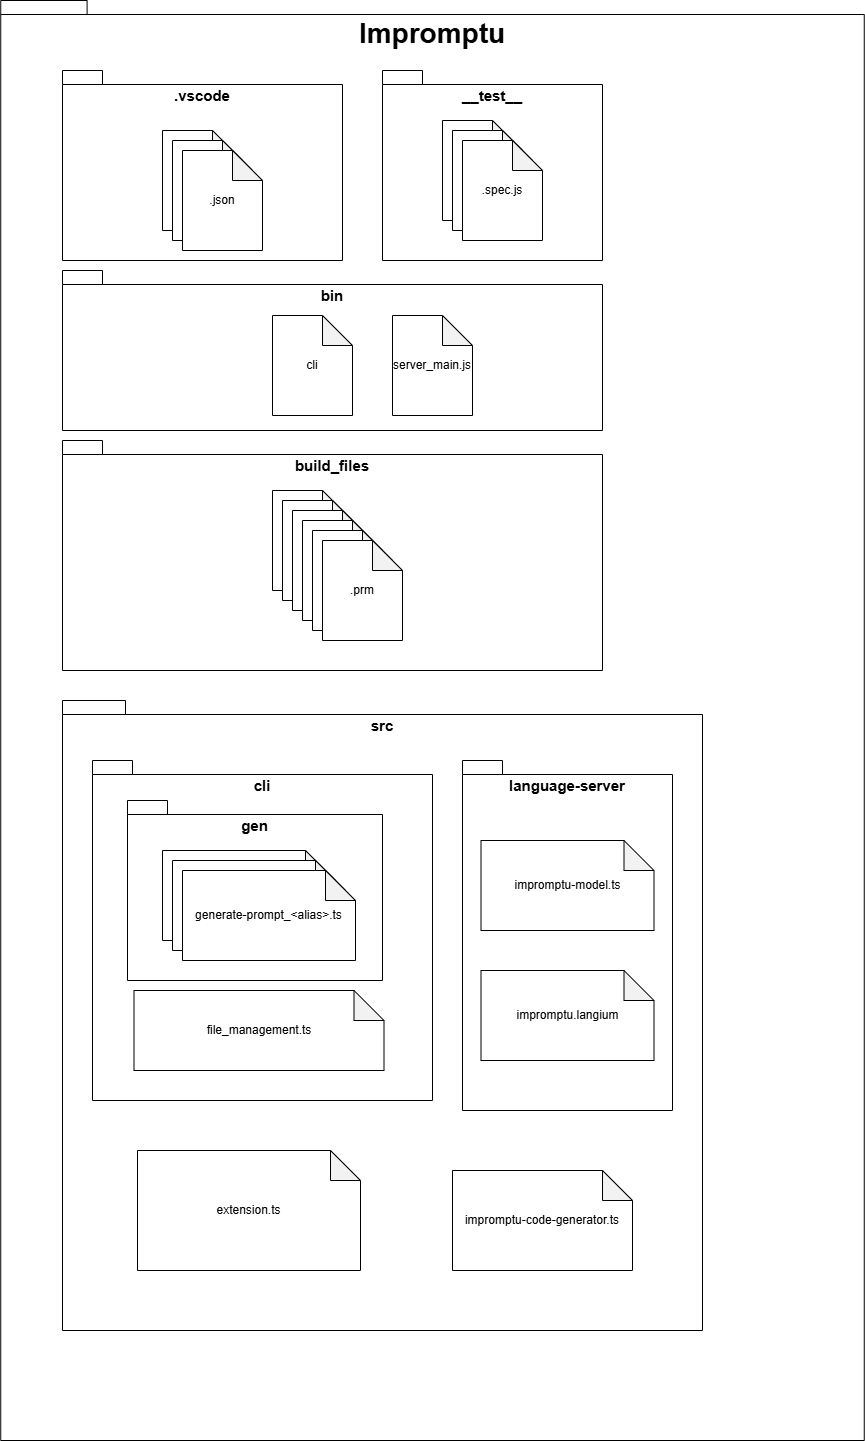

The diagram above was exported from draw.io. Its source (the exported page's mxGraphModel, read from the mxfile embedded in the PNG):
<mxGraphModel dx="1434" dy="772" grid="1" gridSize="10" guides="1" tooltips="1" connect="1" arrows="1" fold="1" page="1" pageScale="1" pageWidth="827" pageHeight="1169" math="0" shadow="0">
  <root>
    <mxCell id="0" />
    <mxCell id="1" parent="0" />
    <mxCell id="NcoXw1tOe6x49rq9R-MS-39" value="Impromptu" style="shape=folder;fontStyle=1;spacingTop=10;tabWidth=40;tabHeight=14;tabPosition=left;html=1;whiteSpace=wrap;verticalAlign=top;fontSize=28;" vertex="1" parent="1">
      <mxGeometry x="98.25" y="150" width="863.5" height="1440" as="geometry" />
    </mxCell>
    <mxCell id="NcoXw1tOe6x49rq9R-MS-1" value="__test__" style="shape=folder;fontStyle=1;spacingTop=10;tabWidth=40;tabHeight=14;tabPosition=left;html=1;whiteSpace=wrap;verticalAlign=top;fontSize=15;" vertex="1" parent="1">
      <mxGeometry x="480" y="220" width="220" height="190" as="geometry" />
    </mxCell>
    <mxCell id="NcoXw1tOe6x49rq9R-MS-2" value=".vscode" style="shape=folder;fontStyle=1;spacingTop=10;tabWidth=40;tabHeight=14;tabPosition=left;html=1;whiteSpace=wrap;verticalAlign=top;fontSize=15;" vertex="1" parent="1">
      <mxGeometry x="160" y="220" width="280" height="190" as="geometry" />
    </mxCell>
    <mxCell id="NcoXw1tOe6x49rq9R-MS-3" value="bin" style="shape=folder;fontStyle=1;spacingTop=10;tabWidth=40;tabHeight=14;tabPosition=left;html=1;whiteSpace=wrap;verticalAlign=top;fontSize=15;" vertex="1" parent="1">
      <mxGeometry x="160" y="420" width="540" height="160" as="geometry" />
    </mxCell>
    <mxCell id="NcoXw1tOe6x49rq9R-MS-4" value="build_files" style="shape=folder;fontStyle=1;spacingTop=10;tabWidth=40;tabHeight=14;tabPosition=left;html=1;whiteSpace=wrap;verticalAlign=top;fontSize=15;" vertex="1" parent="1">
      <mxGeometry x="160" y="590" width="540" height="230" as="geometry" />
    </mxCell>
    <mxCell id="NcoXw1tOe6x49rq9R-MS-5" value="src" style="shape=folder;fontStyle=1;spacingTop=10;tabWidth=40;tabHeight=14;tabPosition=left;html=1;whiteSpace=wrap;verticalAlign=top;fontSize=15;" vertex="1" parent="1">
      <mxGeometry x="160" y="850" width="640" height="630" as="geometry" />
    </mxCell>
    <mxCell id="NcoXw1tOe6x49rq9R-MS-6" value="cli" style="shape=folder;fontStyle=1;spacingTop=10;tabWidth=40;tabHeight=14;tabPosition=left;html=1;whiteSpace=wrap;verticalAlign=top;fontSize=15;" vertex="1" parent="1">
      <mxGeometry x="190" y="910" width="340" height="340" as="geometry" />
    </mxCell>
    <mxCell id="NcoXw1tOe6x49rq9R-MS-7" value="gen" style="shape=folder;fontStyle=1;spacingTop=10;tabWidth=40;tabHeight=14;tabPosition=left;html=1;whiteSpace=wrap;verticalAlign=top;fontSize=15;" vertex="1" parent="1">
      <mxGeometry x="225" y="950" width="255" height="180" as="geometry" />
    </mxCell>
    <mxCell id="NcoXw1tOe6x49rq9R-MS-12" value=".json" style="shape=note;whiteSpace=wrap;html=1;backgroundOutline=1;darkOpacity=0.05;" vertex="1" parent="1">
      <mxGeometry x="260" y="280" width="80" height="100" as="geometry" />
    </mxCell>
    <mxCell id="NcoXw1tOe6x49rq9R-MS-15" value=".json" style="shape=note;whiteSpace=wrap;html=1;backgroundOutline=1;darkOpacity=0.05;" vertex="1" parent="1">
      <mxGeometry x="270" y="290" width="80" height="100" as="geometry" />
    </mxCell>
    <mxCell id="NcoXw1tOe6x49rq9R-MS-16" value=".json" style="shape=note;whiteSpace=wrap;html=1;backgroundOutline=1;darkOpacity=0.05;" vertex="1" parent="1">
      <mxGeometry x="280" y="300" width="80" height="100" as="geometry" />
    </mxCell>
    <mxCell id="NcoXw1tOe6x49rq9R-MS-17" value="cli" style="shape=note;whiteSpace=wrap;html=1;backgroundOutline=1;darkOpacity=0.05;" vertex="1" parent="1">
      <mxGeometry x="370" y="465" width="80" height="100" as="geometry" />
    </mxCell>
    <mxCell id="NcoXw1tOe6x49rq9R-MS-19" value="server_main.js" style="shape=note;whiteSpace=wrap;html=1;backgroundOutline=1;darkOpacity=0.05;" vertex="1" parent="1">
      <mxGeometry x="490" y="465" width="80" height="100" as="geometry" />
    </mxCell>
    <mxCell id="NcoXw1tOe6x49rq9R-MS-20" value=".prm&lt;span style=&quot;color: rgba(0, 0, 0, 0); font-family: monospace; font-size: 0px; text-align: start; text-wrap-mode: nowrap;&quot;&gt;%3CmxGraphModel%3E%3Croot%3E%3CmxCell%20id%3D%220%22%2F%3E%3CmxCell%20id%3D%221%22%20parent%3D%220%22%2F%3E%3CmxCell%20id%3D%222%22%20value%3D%22cli%22%20style%3D%22shape%3Dnote%3BwhiteSpace%3Dwrap%3Bhtml%3D1%3BbackgroundOutline%3D1%3BdarkOpacity%3D0.05%3B%22%20vertex%3D%221%22%20parent%3D%221%22%3E%3CmxGeometry%20x%3D%22370%22%20y%3D%22465%22%20width%3D%2280%22%20height%3D%22100%22%20as%3D%22geometry%22%2F%3E%3C%2FmxCell%3E%3C%2Froot%3E%3C%2FmxGraphModel%3E&lt;/span&gt;&lt;span style=&quot;color: rgba(0, 0, 0, 0); font-family: monospace; font-size: 0px; text-align: start; text-wrap-mode: nowrap;&quot;&gt;%3CmxGraphModel%3E%3Croot%3E%3CmxCell%20id%3D%220%22%2F%3E%3CmxCell%20id%3D%221%22%20parent%3D%220%22%2F%3E%3CmxCell%20id%3D%222%22%20value%3D%22cli%22%20style%3D%22shape%3Dnote%3BwhiteSpace%3Dwrap%3Bhtml%3D1%3BbackgroundOutline%3D1%3BdarkOpacity%3D0.05%3B%22%20vertex%3D%221%22%20parent%3D%221%22%3E%3CmxGeometry%20x%3D%22370%22%20y%3D%22465%22%20width%3D%2280%22%20height%3D%22100%22%20as%3D%22geometry%22%2F%3E%3C%2FmxCell%3E%3C%2Froot%3E%3C%2FmxGraphModel%3E&lt;/span&gt;" style="shape=note;whiteSpace=wrap;html=1;backgroundOutline=1;darkOpacity=0.05;" vertex="1" parent="1">
      <mxGeometry x="370" y="640" width="80" height="100" as="geometry" />
    </mxCell>
    <mxCell id="NcoXw1tOe6x49rq9R-MS-21" value=".prm&lt;span style=&quot;color: rgba(0, 0, 0, 0); font-family: monospace; font-size: 0px; text-align: start; text-wrap-mode: nowrap;&quot;&gt;%3CmxGraphModel%3E%3Croot%3E%3CmxCell%20id%3D%220%22%2F%3E%3CmxCell%20id%3D%221%22%20parent%3D%220%22%2F%3E%3CmxCell%20id%3D%222%22%20value%3D%22cli%22%20style%3D%22shape%3Dnote%3BwhiteSpace%3Dwrap%3Bhtml%3D1%3BbackgroundOutline%3D1%3BdarkOpacity%3D0.05%3B%22%20vertex%3D%221%22%20parent%3D%221%22%3E%3CmxGeometry%20x%3D%22370%22%20y%3D%22465%22%20width%3D%2280%22%20height%3D%22100%22%20as%3D%22geometry%22%2F%3E%3C%2FmxCell%3E%3C%2Froot%3E%3C%2FmxGraphModel%3E&lt;/span&gt;&lt;span style=&quot;color: rgba(0, 0, 0, 0); font-family: monospace; font-size: 0px; text-align: start; text-wrap-mode: nowrap;&quot;&gt;%3CmxGraphModel%3E%3Croot%3E%3CmxCell%20id%3D%220%22%2F%3E%3CmxCell%20id%3D%221%22%20parent%3D%220%22%2F%3E%3CmxCell%20id%3D%222%22%20value%3D%22cli%22%20style%3D%22shape%3Dnote%3BwhiteSpace%3Dwrap%3Bhtml%3D1%3BbackgroundOutline%3D1%3BdarkOpacity%3D0.05%3B%22%20vertex%3D%221%22%20parent%3D%221%22%3E%3CmxGeometry%20x%3D%22370%22%20y%3D%22465%22%20width%3D%2280%22%20height%3D%22100%22%20as%3D%22geometry%22%2F%3E%3C%2FmxCell%3E%3C%2Froot%3E%3C%2FmxGraphModel%3E&lt;/span&gt;" style="shape=note;whiteSpace=wrap;html=1;backgroundOutline=1;darkOpacity=0.05;" vertex="1" parent="1">
      <mxGeometry x="380" y="650" width="80" height="100" as="geometry" />
    </mxCell>
    <mxCell id="NcoXw1tOe6x49rq9R-MS-22" value=".prm&lt;span style=&quot;color: rgba(0, 0, 0, 0); font-family: monospace; font-size: 0px; text-align: start; text-wrap-mode: nowrap;&quot;&gt;%3CmxGraphModel%3E%3Croot%3E%3CmxCell%20id%3D%220%22%2F%3E%3CmxCell%20id%3D%221%22%20parent%3D%220%22%2F%3E%3CmxCell%20id%3D%222%22%20value%3D%22cli%22%20style%3D%22shape%3Dnote%3BwhiteSpace%3Dwrap%3Bhtml%3D1%3BbackgroundOutline%3D1%3BdarkOpacity%3D0.05%3B%22%20vertex%3D%221%22%20parent%3D%221%22%3E%3CmxGeometry%20x%3D%22370%22%20y%3D%22465%22%20width%3D%2280%22%20height%3D%22100%22%20as%3D%22geometry%22%2F%3E%3C%2FmxCell%3E%3C%2Froot%3E%3C%2FmxGraphModel%3E&lt;/span&gt;&lt;span style=&quot;color: rgba(0, 0, 0, 0); font-family: monospace; font-size: 0px; text-align: start; text-wrap-mode: nowrap;&quot;&gt;%3CmxGraphModel%3E%3Croot%3E%3CmxCell%20id%3D%220%22%2F%3E%3CmxCell%20id%3D%221%22%20parent%3D%220%22%2F%3E%3CmxCell%20id%3D%222%22%20value%3D%22cli%22%20style%3D%22shape%3Dnote%3BwhiteSpace%3Dwrap%3Bhtml%3D1%3BbackgroundOutline%3D1%3BdarkOpacity%3D0.05%3B%22%20vertex%3D%221%22%20parent%3D%221%22%3E%3CmxGeometry%20x%3D%22370%22%20y%3D%22465%22%20width%3D%2280%22%20height%3D%22100%22%20as%3D%22geometry%22%2F%3E%3C%2FmxCell%3E%3C%2Froot%3E%3C%2FmxGraphModel%3E&lt;/span&gt;" style="shape=note;whiteSpace=wrap;html=1;backgroundOutline=1;darkOpacity=0.05;" vertex="1" parent="1">
      <mxGeometry x="390" y="660" width="80" height="100" as="geometry" />
    </mxCell>
    <mxCell id="NcoXw1tOe6x49rq9R-MS-23" value=".prm&lt;span style=&quot;color: rgba(0, 0, 0, 0); font-family: monospace; font-size: 0px; text-align: start; text-wrap-mode: nowrap;&quot;&gt;%3CmxGraphModel%3E%3Croot%3E%3CmxCell%20id%3D%220%22%2F%3E%3CmxCell%20id%3D%221%22%20parent%3D%220%22%2F%3E%3CmxCell%20id%3D%222%22%20value%3D%22cli%22%20style%3D%22shape%3Dnote%3BwhiteSpace%3Dwrap%3Bhtml%3D1%3BbackgroundOutline%3D1%3BdarkOpacity%3D0.05%3B%22%20vertex%3D%221%22%20parent%3D%221%22%3E%3CmxGeometry%20x%3D%22370%22%20y%3D%22465%22%20width%3D%2280%22%20height%3D%22100%22%20as%3D%22geometry%22%2F%3E%3C%2FmxCell%3E%3C%2Froot%3E%3C%2FmxGraphModel%3E&lt;/span&gt;&lt;span style=&quot;color: rgba(0, 0, 0, 0); font-family: monospace; font-size: 0px; text-align: start; text-wrap-mode: nowrap;&quot;&gt;%3CmxGraphModel%3E%3Croot%3E%3CmxCell%20id%3D%220%22%2F%3E%3CmxCell%20id%3D%221%22%20parent%3D%220%22%2F%3E%3CmxCell%20id%3D%222%22%20value%3D%22cli%22%20style%3D%22shape%3Dnote%3BwhiteSpace%3Dwrap%3Bhtml%3D1%3BbackgroundOutline%3D1%3BdarkOpacity%3D0.05%3B%22%20vertex%3D%221%22%20parent%3D%221%22%3E%3CmxGeometry%20x%3D%22370%22%20y%3D%22465%22%20width%3D%2280%22%20height%3D%22100%22%20as%3D%22geometry%22%2F%3E%3C%2FmxCell%3E%3C%2Froot%3E%3C%2FmxGraphModel%3E&lt;/span&gt;" style="shape=note;whiteSpace=wrap;html=1;backgroundOutline=1;darkOpacity=0.05;" vertex="1" parent="1">
      <mxGeometry x="400" y="670" width="80" height="100" as="geometry" />
    </mxCell>
    <mxCell id="NcoXw1tOe6x49rq9R-MS-24" value=".prm&lt;span style=&quot;color: rgba(0, 0, 0, 0); font-family: monospace; font-size: 0px; text-align: start; text-wrap-mode: nowrap;&quot;&gt;%3CmxGraphModel%3E%3Croot%3E%3CmxCell%20id%3D%220%22%2F%3E%3CmxCell%20id%3D%221%22%20parent%3D%220%22%2F%3E%3CmxCell%20id%3D%222%22%20value%3D%22cli%22%20style%3D%22shape%3Dnote%3BwhiteSpace%3Dwrap%3Bhtml%3D1%3BbackgroundOutline%3D1%3BdarkOpacity%3D0.05%3B%22%20vertex%3D%221%22%20parent%3D%221%22%3E%3CmxGeometry%20x%3D%22370%22%20y%3D%22465%22%20width%3D%2280%22%20height%3D%22100%22%20as%3D%22geometry%22%2F%3E%3C%2FmxCell%3E%3C%2Froot%3E%3C%2FmxGraphModel%3E&lt;/span&gt;&lt;span style=&quot;color: rgba(0, 0, 0, 0); font-family: monospace; font-size: 0px; text-align: start; text-wrap-mode: nowrap;&quot;&gt;%3CmxGraphModel%3E%3Croot%3E%3CmxCell%20id%3D%220%22%2F%3E%3CmxCell%20id%3D%221%22%20parent%3D%220%22%2F%3E%3CmxCell%20id%3D%222%22%20value%3D%22cli%22%20style%3D%22shape%3Dnote%3BwhiteSpace%3Dwrap%3Bhtml%3D1%3BbackgroundOutline%3D1%3BdarkOpacity%3D0.05%3B%22%20vertex%3D%221%22%20parent%3D%221%22%3E%3CmxGeometry%20x%3D%22370%22%20y%3D%22465%22%20width%3D%2280%22%20height%3D%22100%22%20as%3D%22geometry%22%2F%3E%3C%2FmxCell%3E%3C%2Froot%3E%3C%2FmxGraphModel%3E&lt;/span&gt;" style="shape=note;whiteSpace=wrap;html=1;backgroundOutline=1;darkOpacity=0.05;" vertex="1" parent="1">
      <mxGeometry x="410" y="680" width="80" height="100" as="geometry" />
    </mxCell>
    <mxCell id="NcoXw1tOe6x49rq9R-MS-25" value=".prm&lt;span style=&quot;color: rgba(0, 0, 0, 0); font-family: monospace; font-size: 0px; text-align: start; text-wrap-mode: nowrap;&quot;&gt;%3CmxGraphModel%3E%3Croot%3E%3CmxCell%20id%3D%220%22%2F%3E%3CmxCell%20id%3D%221%22%20parent%3D%220%22%2F%3E%3CmxCell%20id%3D%222%22%20value%3D%22cli%22%20style%3D%22shape%3Dnote%3BwhiteSpace%3Dwrap%3Bhtml%3D1%3BbackgroundOutline%3D1%3BdarkOpacity%3D0.05%3B%22%20vertex%3D%221%22%20parent%3D%221%22%3E%3CmxGeometry%20x%3D%22370%22%20y%3D%22465%22%20width%3D%2280%22%20height%3D%22100%22%20as%3D%22geometry%22%2F%3E%3C%2FmxCell%3E%3C%2Froot%3E%3C%2FmxGraphModel%3E&lt;/span&gt;&lt;span style=&quot;color: rgba(0, 0, 0, 0); font-family: monospace; font-size: 0px; text-align: start; text-wrap-mode: nowrap;&quot;&gt;%3CmxGraphModel%3E%3Croot%3E%3CmxCell%20id%3D%220%22%2F%3E%3CmxCell%20id%3D%221%22%20parent%3D%220%22%2F%3E%3CmxCell%20id%3D%222%22%20value%3D%22cli%22%20style%3D%22shape%3Dnote%3BwhiteSpace%3Dwrap%3Bhtml%3D1%3BbackgroundOutline%3D1%3BdarkOpacity%3D0.05%3B%22%20vertex%3D%221%22%20parent%3D%221%22%3E%3CmxGeometry%20x%3D%22370%22%20y%3D%22465%22%20width%3D%2280%22%20height%3D%22100%22%20as%3D%22geometry%22%2F%3E%3C%2FmxCell%3E%3C%2Froot%3E%3C%2FmxGraphModel%3E&lt;/span&gt;" style="shape=note;whiteSpace=wrap;html=1;backgroundOutline=1;darkOpacity=0.05;" vertex="1" parent="1">
      <mxGeometry x="420" y="690" width="80" height="100" as="geometry" />
    </mxCell>
    <mxCell id="NcoXw1tOe6x49rq9R-MS-26" value=".json" style="shape=note;whiteSpace=wrap;html=1;backgroundOutline=1;darkOpacity=0.05;" vertex="1" parent="1">
      <mxGeometry x="540" y="270" width="80" height="100" as="geometry" />
    </mxCell>
    <mxCell id="NcoXw1tOe6x49rq9R-MS-27" value=".json" style="shape=note;whiteSpace=wrap;html=1;backgroundOutline=1;darkOpacity=0.05;" vertex="1" parent="1">
      <mxGeometry x="550" y="280" width="80" height="100" as="geometry" />
    </mxCell>
    <mxCell id="NcoXw1tOe6x49rq9R-MS-28" value=".spec.js" style="shape=note;whiteSpace=wrap;html=1;backgroundOutline=1;darkOpacity=0.05;" vertex="1" parent="1">
      <mxGeometry x="560" y="290" width="80" height="100" as="geometry" />
    </mxCell>
    <mxCell id="NcoXw1tOe6x49rq9R-MS-29" value="file_management.ts&lt;span style=&quot;color: rgba(0, 0, 0, 0); font-family: monospace; font-size: 0px; text-align: start; text-wrap-mode: nowrap;&quot;&gt;%3CmxGraphModel%3E%3Croot%3E%3CmxCell%20id%3D%220%22%2F%3E%3CmxCell%20id%3D%221%22%20parent%3D%220%22%2F%3E%3CmxCell%20id%3D%222%22%20value%3D%22cli%22%20style%3D%22shape%3Dnote%3BwhiteSpace%3Dwrap%3Bhtml%3D1%3BbackgroundOutline%3D1%3BdarkOpacity%3D0.05%3B%22%20vertex%3D%221%22%20parent%3D%221%22%3E%3CmxGeometry%20x%3D%22370%22%20y%3D%22465%22%20width%3D%2280%22%20height%3D%22100%22%20as%3D%22geometry%22%2F%3E%3C%2FmxCell%3E%3C%2Froot%3E%3C%2FmxGraphModel%3E&lt;/span&gt;&lt;span style=&quot;color: rgba(0, 0, 0, 0); font-family: monospace; font-size: 0px; text-align: start; text-wrap-mode: nowrap;&quot;&gt;%3CmxGraphModel%3E%3Croot%3E%3CmxCell%20id%3D%220%22%2F%3E%3CmxCell%20id%3D%221%22%20parent%3D%220%22%2F%3E%3CmxCell%20id%3D%222%22%20value%3D%22cli%22%20style%3D%22shape%3Dnote%3BwhiteSpace%3Dwrap%3Bhtml%3D1%3BbackgroundOutline%3D1%3BdarkOpacity%3D0.05%3B%22%20vertex%3D%221%22%20parent%3D%221%22%3E%3CmxGeometry%20x%3D%22370%22%20y%3D%22465%22%20width%3D%2280%22%20height%3D%22100%22%20as%3D%22geometry%22%2F%3E%3C%2FmxCell%3E%3C%2Froot%3E%3C%2FmxGraphModel%&lt;/span&gt;" style="shape=note;whiteSpace=wrap;html=1;backgroundOutline=1;darkOpacity=0.05;" vertex="1" parent="1">
      <mxGeometry x="231.5" y="1140" width="250" height="80" as="geometry" />
    </mxCell>
    <mxCell id="NcoXw1tOe6x49rq9R-MS-30" value="extension.ts" style="shape=note;whiteSpace=wrap;html=1;backgroundOutline=1;darkOpacity=0.05;" vertex="1" parent="1">
      <mxGeometry x="235" y="1300" width="223" height="120" as="geometry" />
    </mxCell>
    <mxCell id="NcoXw1tOe6x49rq9R-MS-31" value="impromptu-code-generator.ts" style="shape=note;whiteSpace=wrap;html=1;backgroundOutline=1;darkOpacity=0.05;" vertex="1" parent="1">
      <mxGeometry x="550" y="1320" width="180" height="100" as="geometry" />
    </mxCell>
    <mxCell id="NcoXw1tOe6x49rq9R-MS-32" value="language-server" style="shape=folder;fontStyle=1;spacingTop=10;tabWidth=40;tabHeight=14;tabPosition=left;html=1;whiteSpace=wrap;verticalAlign=top;fontSize=15;" vertex="1" parent="1">
      <mxGeometry x="560" y="910" width="210" height="350" as="geometry" />
    </mxCell>
    <mxCell id="NcoXw1tOe6x49rq9R-MS-33" value="generate-prompt_&amp;lt;alias&amp;gt;.ts" style="shape=note;whiteSpace=wrap;html=1;backgroundOutline=1;darkOpacity=0.05;" vertex="1" parent="1">
      <mxGeometry x="260" y="1000" width="173" height="90" as="geometry" />
    </mxCell>
    <mxCell id="NcoXw1tOe6x49rq9R-MS-34" value="generate-prompt_&amp;lt;alias&amp;gt;.ts" style="shape=note;whiteSpace=wrap;html=1;backgroundOutline=1;darkOpacity=0.05;" vertex="1" parent="1">
      <mxGeometry x="270" y="1010" width="173" height="90" as="geometry" />
    </mxCell>
    <mxCell id="NcoXw1tOe6x49rq9R-MS-35" value="generate-prompt_&amp;lt;alias&amp;gt;.ts" style="shape=note;whiteSpace=wrap;html=1;backgroundOutline=1;darkOpacity=0.05;" vertex="1" parent="1">
      <mxGeometry x="280" y="1020" width="173" height="90" as="geometry" />
    </mxCell>
    <mxCell id="NcoXw1tOe6x49rq9R-MS-37" value="impromptu.langium" style="shape=note;whiteSpace=wrap;html=1;backgroundOutline=1;darkOpacity=0.05;" vertex="1" parent="1">
      <mxGeometry x="578.5" y="1120" width="173" height="90" as="geometry" />
    </mxCell>
    <mxCell id="NcoXw1tOe6x49rq9R-MS-38" value="impromptu-model.ts" style="shape=note;whiteSpace=wrap;html=1;backgroundOutline=1;darkOpacity=0.05;" vertex="1" parent="1">
      <mxGeometry x="578.5" y="990" width="173" height="90" as="geometry" />
    </mxCell>
  </root>
</mxGraphModel>